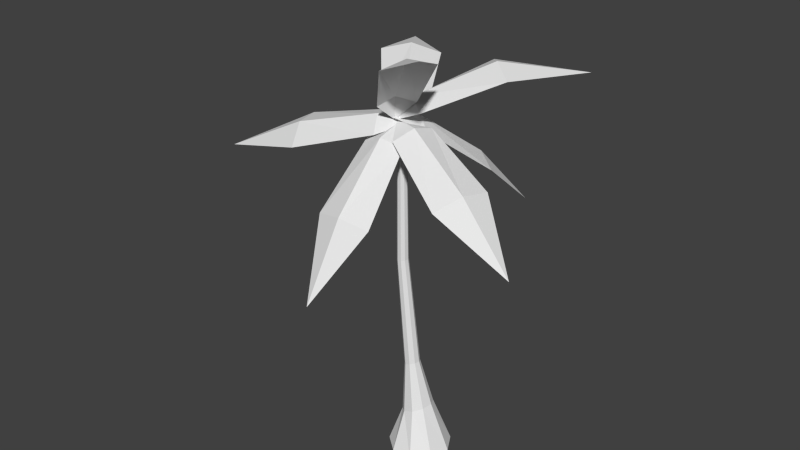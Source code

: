 # Source: palm_tree.blend  (saved by Blender 2.76.0; exported with 4.5.12 LTS)
import bpy
from mathutils import Matrix  # noqa: F401  (used for matrix-valued properties, if any)

bpy.ops.wm.read_factory_settings(use_empty=True)
scene = bpy.context.scene
scene.name = 'Scene'

# ---- collections
col_collection_1 = bpy.data.collections.new('Collection 1'); scene.collection.children.link(col_collection_1)

# ---- world
world_world = bpy.data.worlds.new('World'); scene.world = world_world
world_world.color = (0.05088, 0.05088, 0.05088)
world_world.use_sun_shadow = False
world_world.sun_shadow_jitter_overblur = 0.0
world_world.cycles.sampling_method = 'MANUAL'
world_world.cycles.sample_map_resolution = 256

# ---- meshes
me_plane_007 = bpy.data.meshes.new('Plane.007')
me_plane_007.from_pydata([(-0.002908, -0.2548, -0.0688), (0.0, 0.2051, -0.01607), (-0.0593, 0.1345, -0.001704), (-0.08192, -0.09482, -0.001704), (0.0, -0.09482, 0.02513), (0.0, 0.1345, 0.02513), (0.08192, -0.09482, -0.001704), (0.0593, 0.1345, -0.001704)], [], [(0, 6, 4), (0, 4, 3), (3, 4, 5, 2), (4, 6, 7, 5), (5, 7, 1), (2, 5, 1)])
me_plane_007.use_remesh_preserve_volume = False
me_plane_007.use_remesh_preserve_attributes = False
me_plane_007.use_mirror_vertex_groups = False
me_plane_007.update()
me_plane_006 = bpy.data.meshes.new('Plane.006')
me_plane_006.from_pydata([(-0.02355, -0.3049, -0.09176), (0.0, 0.2051, -0.01607), (-0.0593, 0.1345, -0.001704), (-0.08192, -0.09482, -0.001704), (0.0, -0.09482, 0.02513), (0.0, 0.1345, 0.02513), (0.08192, -0.09482, -0.001704), (0.0593, 0.1345, -0.001704)], [], [(0, 6, 4), (0, 4, 3), (3, 4, 5, 2), (4, 6, 7, 5), (5, 7, 1), (2, 5, 1)])
me_plane_006.use_remesh_preserve_volume = False
me_plane_006.use_remesh_preserve_attributes = False
me_plane_006.use_mirror_vertex_groups = False
me_plane_006.update()
me_plane_005 = bpy.data.meshes.new('Plane.005')
me_plane_005.from_pydata([(-0.02355, -0.3049, -0.09176), (0.0, 0.2051, -0.01607), (-0.0593, 0.1345, -0.001704), (-0.08192, -0.09482, -0.001704), (0.0, -0.09482, 0.02513), (0.0, 0.1345, 0.02513), (0.08192, -0.09482, -0.001704), (0.0593, 0.1345, -0.001704)], [], [(0, 6, 4), (0, 4, 3), (3, 4, 5, 2), (4, 6, 7, 5), (5, 7, 1), (2, 5, 1)])
me_plane_005.use_remesh_preserve_volume = False
me_plane_005.use_remesh_preserve_attributes = False
me_plane_005.use_mirror_vertex_groups = False
me_plane_005.update()
me_plane_004 = bpy.data.meshes.new('Plane.004')
me_plane_004.from_pydata([(0.0, -0.3242, -0.02737), (0.0, 0.2051, -0.01607), (-0.0593, 0.1345, -0.001704), (-0.08192, -0.09482, -0.001704), (0.0, -0.09482, 0.02513), (0.0, 0.1345, 0.02513), (0.08192, -0.09482, -0.001704), (0.0593, 0.1345, -0.001704)], [], [(0, 6, 4), (0, 4, 3), (3, 4, 5, 2), (4, 6, 7, 5), (5, 7, 1), (2, 5, 1)])
me_plane_004.use_remesh_preserve_volume = False
me_plane_004.use_remesh_preserve_attributes = False
me_plane_004.use_mirror_vertex_groups = False
me_plane_004.update()
me_plane_003 = bpy.data.meshes.new('Plane.003')
me_plane_003.from_pydata([(0.0, -0.3242, -0.02737), (0.0, 0.2051, -0.01607), (-0.0593, 0.1345, -0.001704), (-0.08192, -0.09482, -0.001704), (0.0, -0.09482, 0.02513), (0.0, 0.1345, 0.02513), (0.08192, -0.09482, -0.001704), (0.0593, 0.1345, -0.001704)], [], [(0, 6, 4), (0, 4, 3), (3, 4, 5, 2), (4, 6, 7, 5), (5, 7, 1), (2, 5, 1)])
me_plane_003.use_remesh_preserve_volume = False
me_plane_003.use_remesh_preserve_attributes = False
me_plane_003.use_mirror_vertex_groups = False
me_plane_003.update()
me_plane_002 = bpy.data.meshes.new('Plane.002')
me_plane_002.from_pydata([(0.0, -0.3242, -0.02737), (0.0, 0.2051, -0.01607), (-0.0593, 0.1345, -0.001704), (-0.08192, -0.09482, -0.001704), (0.0, -0.09482, 0.02513), (0.0, 0.1345, 0.02513), (0.08192, -0.09482, -0.001704), (0.0593, 0.1345, -0.001704)], [], [(0, 6, 4), (0, 4, 3), (3, 4, 5, 2), (4, 6, 7, 5), (5, 7, 1), (2, 5, 1)])
me_plane_002.use_remesh_preserve_volume = False
me_plane_002.use_remesh_preserve_attributes = False
me_plane_002.use_mirror_vertex_groups = False
me_plane_002.update()
me_plane_001 = bpy.data.meshes.new('Plane.001')
me_plane_001.from_pydata([(0.0, -0.3242, -0.02737), (0.0, 0.2051, -0.01607), (-0.0593, 0.1345, -0.001704), (-0.08192, -0.09482, -0.001704), (0.0, -0.09482, 0.02513), (0.0, 0.1345, 0.02513), (0.08192, -0.09482, -0.001704), (0.0593, 0.1345, -0.001704)], [], [(0, 6, 4), (0, 4, 3), (3, 4, 5, 2), (4, 6, 7, 5), (5, 7, 1), (2, 5, 1)])
me_plane_001.use_remesh_preserve_volume = False
me_plane_001.use_remesh_preserve_attributes = False
me_plane_001.use_mirror_vertex_groups = False
me_plane_001.update()
me_plane = bpy.data.meshes.new('Plane')
me_plane.from_pydata([(0.0, -0.3242, -0.02737), (0.0, 0.2051, -0.01607), (-0.0593, 0.1345, -0.001704), (-0.08192, -0.09482, -0.001704), (0.0, -0.09482, 0.02513), (0.0, 0.1345, 0.02513), (0.08192, -0.09482, -0.001704), (0.0593, 0.1345, -0.001704)], [], [(0, 6, 4), (0, 4, 3), (3, 4, 5, 2), (4, 6, 7, 5), (5, 7, 1), (2, 5, 1)])
me_plane.use_remesh_preserve_volume = False
me_plane.use_remesh_preserve_attributes = False
me_plane.use_mirror_vertex_groups = False
me_plane.update()
me_cylinder = bpy.data.meshes.new('Cylinder')
me_cylinder.from_pydata([(-3.675, 2.203, -0.01698), (-4.189, 1.285, 3.102), (-2.062, 1.615, -0.01698), (-3.42, 0.9841, 3.4), (-1.204, 0.1291, -0.01698), (-3.01, 0.2231, 3.559), (-1.502, -1.561, -0.01698), (-3.152, -0.6423, 3.504), (-2.817, -2.664, -0.01698), (-3.78, -1.207, 3.261), (-4.533, -2.664, -0.01698), (-4.599, -1.207, 2.943), (-5.848, -1.561, -0.01698), (-5.227, -0.6423, 2.7), (-6.146, 0.1291, -0.01698), (-5.369, 0.2231, 2.645), (-5.288, 1.615, -0.01698), (-4.959, 0.9841, 2.803), (-4.395, 0.4845, 7.119), (-4.786, 0.6325, 7.007), (-4.187, 0.1098, 7.179), (-4.26, -0.3162, 7.158), (-4.578, -0.5943, 7.067), (-4.994, -0.5943, 6.948), (-5.313, -0.3162, 6.856), (-5.385, 0.1098, 6.835), (-5.177, 0.4845, 6.895), (-5.466, 0.3533, 15.91), (-5.757, 0.4612, 15.86), (-5.311, 0.08008, 15.94), (-5.364, -0.2306, 15.93), (-5.602, -0.4333, 15.89), (-5.912, -0.4333, 15.83), (-6.149, -0.2306, 15.78), (-6.203, 0.08008, 15.77), (-6.048, 0.3533, 15.8), (-5.618, 0.2849, 26.82), (-5.856, 0.3719, 26.8), (-5.491, 0.06459, 26.83), (-5.535, -0.186, 26.83), (-5.729, -0.3495, 26.81), (-5.982, -0.3495, 26.78), (-6.176, -0.186, 26.77), (-6.22, 0.06459, 26.76), (-6.094, 0.2849, 26.77)], [], [(0, 1, 3, 2), (2, 3, 5, 4), (4, 5, 7, 6), (6, 7, 9, 8), (8, 9, 11, 10), (10, 11, 13, 12), (12, 13, 15, 14), (7, 5, 20, 21), (16, 17, 1, 0), (14, 15, 17, 16), (0, 2, 4, 6, 8, 10, 12, 14, 16), (24, 23, 32, 33), (5, 3, 18, 20), (1, 17, 26, 19), (17, 15, 25, 26), (15, 13, 24, 25), (13, 11, 23, 24), (11, 9, 22, 23), (9, 7, 21, 22), (3, 1, 19, 18), (32, 31, 40, 41), (21, 20, 29, 30), (25, 24, 33, 34), (22, 21, 30, 31), (18, 19, 28, 27), (26, 25, 34, 35), (23, 22, 31, 32), (20, 18, 27, 29), (19, 26, 35, 28), (36, 37, 44, 43, 42, 41, 40, 39, 38), (29, 27, 36, 38), (28, 35, 44, 37), (33, 32, 41, 42), (30, 29, 38, 39), (34, 33, 42, 43), (31, 30, 39, 40), (27, 28, 37, 36), (35, 34, 43, 44)])
me_cylinder.use_remesh_preserve_volume = False
me_cylinder.use_remesh_preserve_attributes = False
me_cylinder.use_mirror_vertex_groups = False
me_cylinder.update()

# ---- objects
ob_plane_007 = bpy.data.objects.new('Plane.007', me_plane_007)
ob_plane_006 = bpy.data.objects.new('Plane.006', me_plane_006)
ob_plane_005 = bpy.data.objects.new('Plane.005', me_plane_005)
ob_plane_004 = bpy.data.objects.new('Plane.004', me_plane_004)
ob_plane_003 = bpy.data.objects.new('Plane.003', me_plane_003)
ob_plane_002 = bpy.data.objects.new('Plane.002', me_plane_002)
ob_plane_001 = bpy.data.objects.new('Plane.001', me_plane_001)
ob_plane = bpy.data.objects.new('Plane', me_plane)
ob_cylinder_001 = bpy.data.objects.new('Cylinder.001', me_cylinder)

# ---- transforms, parenting, visibility, modifiers, constraints
ob_plane_007.location = (-0.09103, 0.09082, 0.6459)
ob_plane_007.rotation_euler = (-0.3149, -0.05583, 3.769)
ob_plane_007.scale = (0.6222, 0.6222, 0.6222)
ob_plane_007.lineart.crease_threshold = 0.0
ob_plane_006.location = (0.01641, -0.05213, 0.6898)
ob_plane_006.rotation_euler = (-0.8066, -0.0328, 0.9307)
ob_plane_006.scale = (0.5388, 0.5388, 0.5388)
ob_plane_006.lineart.crease_threshold = 0.0
ob_plane_005.location = (0.03827, 0.07423, 0.6578)
ob_plane_005.rotation_euler = (-0.3772, -0.02926, 2.385)
ob_plane_005.scale = (0.6222, 0.6222, 0.6222)
ob_plane_005.lineart.crease_threshold = 0.0
ob_plane_004.location = (-0.1394, -0.03977, 0.5768)
ob_plane_004.rotation_euler = (0.2479, 0.2448, 5.092)
ob_plane_004.scale = (0.6222, 0.6222, 0.6222)
ob_plane_004.lineart.crease_threshold = 0.0
ob_plane_003.location = (-0.1094, 0.08752, 0.5423)
ob_plane_003.rotation_euler = (0.5849, -0.04332, 3.841)
ob_plane_003.scale = (0.6222, 0.6222, 0.6222)
ob_plane_003.lineart.crease_threshold = 0.0
ob_plane_002.location = (0.006597, 0.08479, 0.5434)
ob_plane_002.rotation_euler = (0.6314, -0.01993, 2.74)
ob_plane_002.scale = (0.6222, 0.6222, 0.6222)
ob_plane_002.lineart.crease_threshold = 0.0
ob_plane_001.location = (0.07348, -0.03244, 0.5504)
ob_plane_001.rotation_euler = (0.5051, -0.09835, 1.252)
ob_plane_001.scale = (0.6222, 0.6222, 0.6222)
ob_plane_001.lineart.crease_threshold = 0.0
ob_plane.location = (-0.03278, -0.0972, 0.517)
ob_plane.rotation_euler = (0.7939, 1.583e-16, 6.638e-17)
ob_plane.scale = (0.6222, 0.6222, 0.6222)
ob_plane.lineart.crease_threshold = 0.0
ob_cylinder_001.location = (0.1017, -0.001214, 0.0008404)
ob_cylinder_001.scale = (0.02224, 0.02224, 0.02224)
ob_cylinder_001.lineart.crease_threshold = 0.0

# ---- collection membership
col_collection_1.objects.link(ob_plane_007)
col_collection_1.objects.link(ob_plane_006)
col_collection_1.objects.link(ob_plane_005)
col_collection_1.objects.link(ob_plane_004)
col_collection_1.objects.link(ob_plane_003)
col_collection_1.objects.link(ob_plane_002)
col_collection_1.objects.link(ob_plane_001)
col_collection_1.objects.link(ob_plane)
col_collection_1.objects.link(ob_cylinder_001)

# ---- scene / render settings (as saved in the file)
scene.frame_start = 1; scene.frame_end = 250; scene.frame_set(1)
scene.render.engine = 'BLENDER_EEVEE_NEXT'
scene.render.resolution_percentage = 50
scene.render.dither_intensity = 0.0
scene.cycles.use_denoising = False
scene.cycles.samples = 10
scene.cycles.sampling_pattern = 'TABULATED_SOBOL'
scene.cycles.light_sampling_threshold = 0.0
scene.cycles.use_adaptive_sampling = False
scene.cycles.use_light_tree = False
scene.cycles.blur_glossy = 0.0
scene.cycles.pixel_filter_type = 'GAUSSIAN'
scene.cycles.sample_clamp_indirect = 0.0
scene.view_settings.view_transform = 'Standard'
bpy.context.view_layer.update()

# ---- added for rendering (the .blend has no active camera and no usable light): camera, sun
cam_auto = bpy.data.cameras.new('AutoCamera')
cam_auto.lens = 50.0
cam_auto.sensor_width = 36.0
cam_auto.clip_end = 1000.0
ob_auto_camera = bpy.data.objects.new('AutoCamera', cam_auto)
scene.collection.objects.link(ob_auto_camera)
ob_auto_camera.location = (1.01917, -1.26349, 1.25686)
ob_auto_camera.rotation_euler = (1.09748, -7.21219e-08, 0.694738)
scene.camera = ob_auto_camera
light_auto_sun = bpy.data.lights.new('AutoSun', 'SUN')
light_auto_sun.energy = 3.0
light_auto_sun.angle = 0.0523599
ob_auto_sun = bpy.data.objects.new('AutoSun', light_auto_sun)
scene.collection.objects.link(ob_auto_sun)
ob_auto_sun.rotation_euler = (0.872665, 0.174533, 0.523599)
bpy.context.view_layer.update()

